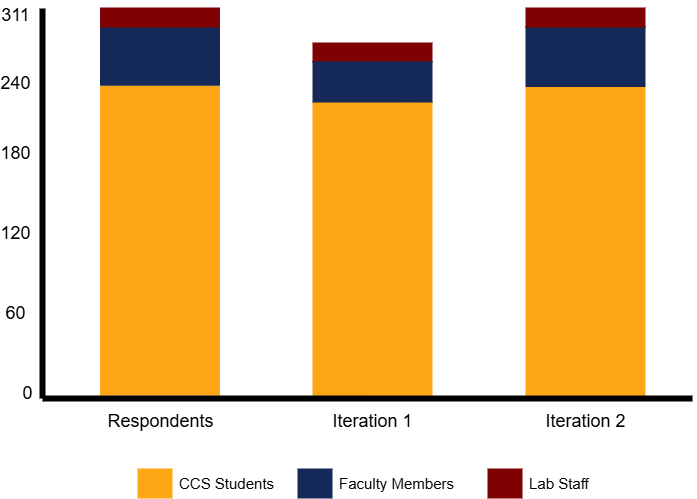

The diagram above was exported from draw.io. Its source (the exported page's mxGraphModel, read from the mxfile embedded in the PNG):
<mxGraphModel dx="-1638" dy="-456" grid="1" gridSize="10" guides="1" tooltips="1" connect="1" arrows="1" fold="1" page="1" pageScale="1" pageWidth="1169" pageHeight="827" background="none" math="0" shadow="0">
  <root>
    <mxCell id="0" />
    <mxCell id="1" parent="0" />
    <mxCell id="CeqZRmBBTuV_-bkUu6ih-783" value="" style="whiteSpace=wrap;fillColor=#152959;gradientColor=none;gradientDirection=east;strokeColor=none;html=1;fontColor=#23445d;" vertex="1" parent="1">
      <mxGeometry x="2923" y="1227.5" width="120" height="61" as="geometry" />
    </mxCell>
    <mxCell id="CeqZRmBBTuV_-bkUu6ih-779" value="" style="whiteSpace=wrap;fillColor=#FDA715;gradientColor=none;gradientDirection=east;strokeColor=none;html=1;fontColor=#23445d;" vertex="1" parent="1">
      <mxGeometry x="2923" y="1288.5" width="120" height="310" as="geometry" />
    </mxCell>
    <mxCell id="CeqZRmBBTuV_-bkUu6ih-778" value="" style="whiteSpace=wrap;fillColor=#FDA715;gradientColor=none;gradientDirection=east;strokeColor=none;html=1;fontColor=#23445d;" vertex="1" parent="1">
      <mxGeometry x="2710" y="1303.5" width="120" height="294" as="geometry" />
    </mxCell>
    <mxCell id="732" value="" style="whiteSpace=wrap;fillColor=#FDA715;gradientColor=none;gradientDirection=east;strokeColor=none;html=1;fontColor=#23445d;" parent="1" vertex="1">
      <mxGeometry x="2497.5" y="1287" width="120" height="310" as="geometry" />
    </mxCell>
    <mxCell id="729" value="" style="whiteSpace=wrap;fillColor=#152959;gradientColor=none;gradientDirection=east;strokeColor=none;html=1;fontColor=#23445d;" parent="1" vertex="1">
      <mxGeometry x="2497.5" y="1220" width="120" height="67.25" as="geometry" />
    </mxCell>
    <mxCell id="736" value="Respondents" style="text;spacingTop=-5;align=center;verticalAlign=middle;fontStyle=0;html=1;fontSize=18;points=[];strokeColor=none;" parent="1" vertex="1">
      <mxGeometry x="2497.5" y="1610" width="120" height="30" as="geometry" />
    </mxCell>
    <mxCell id="738" value="Iteration 1" style="text;spacingTop=-5;align=center;verticalAlign=middle;fontStyle=0;html=1;fontSize=18;points=[];strokeColor=none;" parent="1" vertex="1">
      <mxGeometry x="2710" y="1610" width="120" height="30" as="geometry" />
    </mxCell>
    <mxCell id="746" value="0" style="text;spacingTop=-5;align=center;verticalAlign=middle;fontStyle=0;html=1;fontSize=18;points=[]" parent="1" vertex="1">
      <mxGeometry x="2410" y="1580" width="30" height="34.5" as="geometry" />
    </mxCell>
    <mxCell id="752" value="Iteration 2" style="text;spacingTop=-5;align=center;verticalAlign=middle;fontStyle=0;html=1;fontSize=18;points=[];strokeColor=none;" parent="1" vertex="1">
      <mxGeometry x="2922.5" y="1610" width="120" height="30" as="geometry" />
    </mxCell>
    <mxCell id="CeqZRmBBTuV_-bkUu6ih-753" value="" style="whiteSpace=wrap;fillColor=#7F0203;gradientColor=none;gradientDirection=east;strokeColor=none;html=1;fontColor=#23445d;" vertex="1" parent="1">
      <mxGeometry x="2497.5" y="1209" width="120" height="20" as="geometry" />
    </mxCell>
    <mxCell id="CeqZRmBBTuV_-bkUu6ih-760" value="311" style="text;spacingTop=-5;align=center;verticalAlign=middle;fontStyle=0;html=1;fontSize=18;points=[]" vertex="1" parent="1">
      <mxGeometry x="2397.5" y="1201.75" width="30" height="34.5" as="geometry" />
    </mxCell>
    <mxCell id="CeqZRmBBTuV_-bkUu6ih-762" value="" style="endArrow=none;html=1;rounded=0;strokeWidth=6;" edge="1" parent="1">
      <mxGeometry width="50" height="50" relative="1" as="geometry">
        <mxPoint x="2440" y="1600" as="sourcePoint" />
        <mxPoint x="3090" y="1600" as="targetPoint" />
      </mxGeometry>
    </mxCell>
    <mxCell id="CeqZRmBBTuV_-bkUu6ih-763" value="" style="endArrow=none;html=1;rounded=0;strokeWidth=6;" edge="1" parent="1">
      <mxGeometry width="50" height="50" relative="1" as="geometry">
        <mxPoint x="2440" y="1210" as="sourcePoint" />
        <mxPoint x="2440" y="1600" as="targetPoint" />
      </mxGeometry>
    </mxCell>
    <mxCell id="CeqZRmBBTuV_-bkUu6ih-764" value="60" style="text;spacingTop=-5;align=center;verticalAlign=middle;fontStyle=0;html=1;fontSize=18;points=[]" vertex="1" parent="1">
      <mxGeometry x="2397.5" y="1500" width="30" height="34.5" as="geometry" />
    </mxCell>
    <mxCell id="CeqZRmBBTuV_-bkUu6ih-765" value="120" style="text;spacingTop=-5;align=center;verticalAlign=middle;fontStyle=0;html=1;fontSize=18;points=[]" vertex="1" parent="1">
      <mxGeometry x="2397.5" y="1420" width="30" height="34.5" as="geometry" />
    </mxCell>
    <mxCell id="CeqZRmBBTuV_-bkUu6ih-766" value="180" style="text;spacingTop=-5;align=center;verticalAlign=middle;fontStyle=0;html=1;fontSize=18;points=[]" vertex="1" parent="1">
      <mxGeometry x="2397.5" y="1340" width="30" height="34.5" as="geometry" />
    </mxCell>
    <mxCell id="CeqZRmBBTuV_-bkUu6ih-767" value="240" style="text;spacingTop=-5;align=center;verticalAlign=middle;fontStyle=0;html=1;fontSize=18;points=[]" vertex="1" parent="1">
      <mxGeometry x="2397.5" y="1270" width="30" height="34.5" as="geometry" />
    </mxCell>
    <mxCell id="CeqZRmBBTuV_-bkUu6ih-768" value="" style="whiteSpace=wrap;fillColor=#152959;gradientColor=none;gradientDirection=east;strokeColor=none;html=1;fontColor=#23445d;" vertex="1" parent="1">
      <mxGeometry x="2695" y="1670" width="35.000000000000114" height="30.000000000000227" as="geometry" />
    </mxCell>
    <mxCell id="CeqZRmBBTuV_-bkUu6ih-770" value="" style="whiteSpace=wrap;fillColor=#FDA715;gradientColor=none;gradientDirection=east;strokeColor=none;html=1;fontColor=#23445d;" vertex="1" parent="1">
      <mxGeometry x="2535" y="1670" width="35.000000000000114" height="30.000000000000227" as="geometry" />
    </mxCell>
    <mxCell id="CeqZRmBBTuV_-bkUu6ih-771" value="CCS Students" style="text;spacingTop=-5;html=1;points=[];fontSize=15;" vertex="1" parent="1">
      <mxGeometry x="2575" y="1675" width="80" height="20" as="geometry" />
    </mxCell>
    <mxCell id="CeqZRmBBTuV_-bkUu6ih-772" value="" style="whiteSpace=wrap;fillColor=#7F0203;gradientColor=none;gradientDirection=east;strokeColor=none;html=1;fontColor=#23445d;aspect=fixed;" vertex="1" parent="1">
      <mxGeometry x="2885" y="1670" width="35" height="30.000000000000227" as="geometry" />
    </mxCell>
    <mxCell id="CeqZRmBBTuV_-bkUu6ih-773" value="Lab Staff" style="text;spacingTop=-5;html=1;points=[];fontSize=15;" vertex="1" parent="1">
      <mxGeometry x="2925" y="1675" width="80" height="20" as="geometry" />
    </mxCell>
    <mxCell id="CeqZRmBBTuV_-bkUu6ih-775" value="Faculty Members" style="text;spacingTop=-5;html=1;points=[];fontSize=15;" vertex="1" parent="1">
      <mxGeometry x="2735" y="1675" width="80" height="20" as="geometry" />
    </mxCell>
    <mxCell id="CeqZRmBBTuV_-bkUu6ih-780" value="" style="whiteSpace=wrap;fillColor=#7F0203;gradientColor=none;gradientDirection=east;strokeColor=none;html=1;fontColor=#23445d;" vertex="1" parent="1">
      <mxGeometry x="2710" y="1244" width="120" height="20" as="geometry" />
    </mxCell>
    <mxCell id="CeqZRmBBTuV_-bkUu6ih-781" value="" style="whiteSpace=wrap;fillColor=#7F0203;gradientColor=none;gradientDirection=east;strokeColor=none;html=1;fontColor=#23445d;" vertex="1" parent="1">
      <mxGeometry x="2923" y="1209" width="120" height="20" as="geometry" />
    </mxCell>
    <mxCell id="CeqZRmBBTuV_-bkUu6ih-782" value="" style="whiteSpace=wrap;fillColor=#152959;gradientColor=none;gradientDirection=east;strokeColor=none;html=1;fontColor=#23445d;" vertex="1" parent="1">
      <mxGeometry x="2710" y="1263" width="120" height="41" as="geometry" />
    </mxCell>
  </root>
</mxGraphModel>